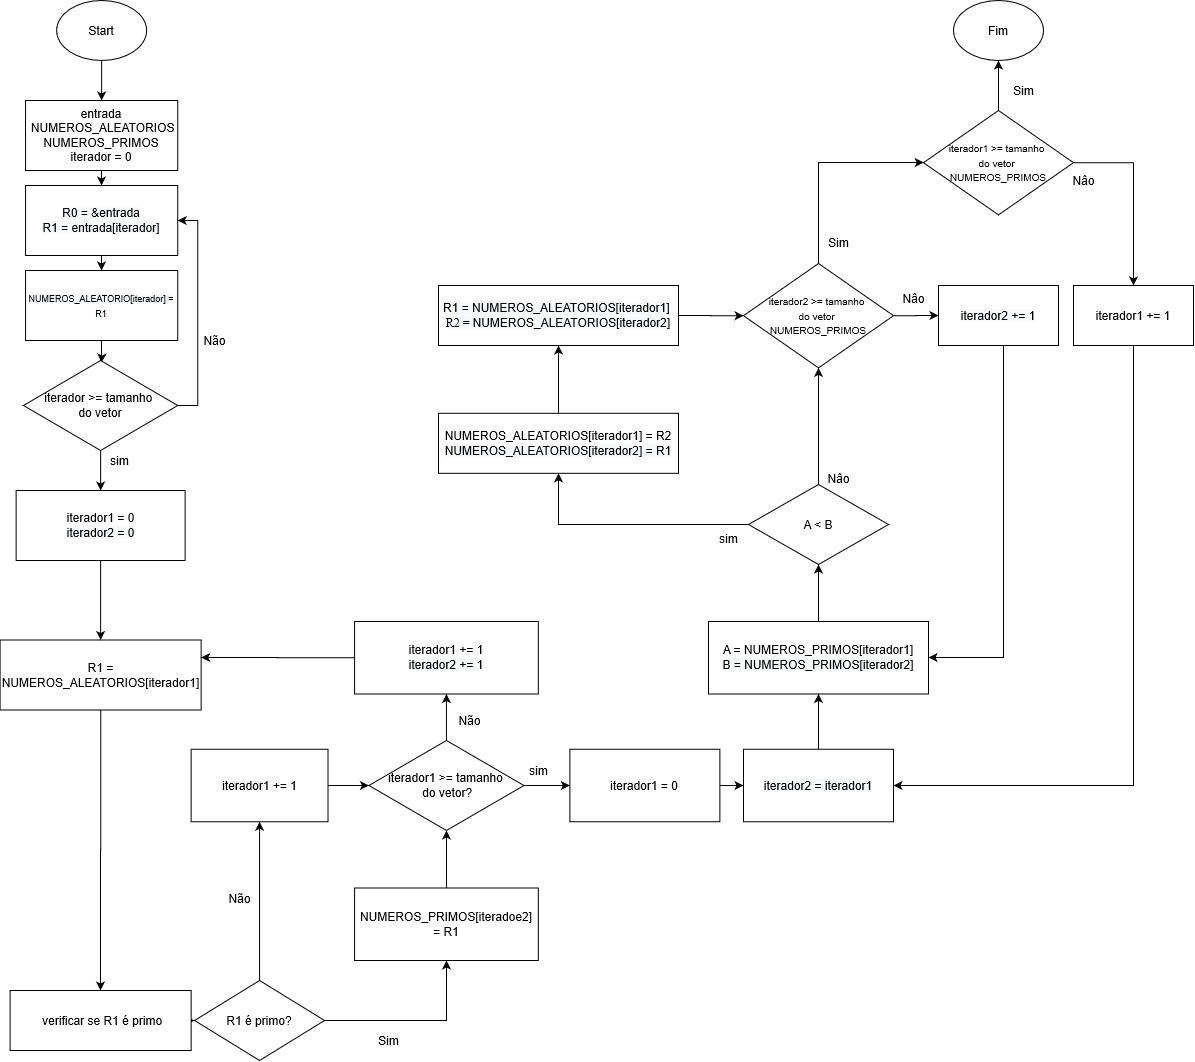

The diagram above was exported from draw.io. Its source (the exported page's mxGraphModel, read from the mxfile embedded in the PNG):
<mxGraphModel grid="1" dx="3170" dy="1790" gridSize="10" guides="1" tooltips="1" connect="1" arrows="1" fold="1" page="1" pageScale="1" pageWidth="850" pageHeight="1100" math="0" shadow="0">
  <root>
    <mxCell id="0" />
    <mxCell id="1" parent="0" />
    <mxCell id="__Z-gVIZ01J1BmjaVSlf-2" parent="1" style="edgeStyle=orthogonalEdgeStyle;rounded=0;orthogonalLoop=1;jettySize=auto;html=1;entryX=0.5;entryY=0;entryDx=0;entryDy=0;" edge="1" source="lw78Jv4D2Do4x6ZkKkh8-1" target="__Z-gVIZ01J1BmjaVSlf-1">
      <mxGeometry as="geometry" relative="1" />
    </mxCell>
    <mxCell id="lw78Jv4D2Do4x6ZkKkh8-1" value="Start" parent="1" vertex="1" style="ellipse;whiteSpace=wrap;html=1;">
      <mxGeometry as="geometry" width="90" height="60" y="30" x="63.13000000000001" />
    </mxCell>
    <mxCell id="__Z-gVIZ01J1BmjaVSlf-12" parent="1" style="edgeStyle=orthogonalEdgeStyle;rounded=0;orthogonalLoop=1;jettySize=auto;html=1;" edge="1" source="__Z-gVIZ01J1BmjaVSlf-1" target="__Z-gVIZ01J1BmjaVSlf-9">
      <mxGeometry as="geometry" relative="1" />
    </mxCell>
    <mxCell id="__Z-gVIZ01J1BmjaVSlf-1" value="entrada&lt;br&gt;&amp;nbsp;NUMEROS_ALEATORIOS&lt;br&gt;NUMEROS_PRIMOS&lt;br&gt;iterador = 0" parent="1" vertex="1" style="rounded=0;whiteSpace=wrap;html=1;">
      <mxGeometry as="geometry" width="152.2" height="70" y="130" x="32.030000000000015" />
    </mxCell>
    <mxCell id="__Z-gVIZ01J1BmjaVSlf-13" parent="1" style="edgeStyle=orthogonalEdgeStyle;rounded=0;orthogonalLoop=1;jettySize=auto;html=1;" edge="1" source="__Z-gVIZ01J1BmjaVSlf-9" target="__Z-gVIZ01J1BmjaVSlf-10">
      <mxGeometry as="geometry" relative="1" />
    </mxCell>
    <mxCell id="__Z-gVIZ01J1BmjaVSlf-9" value="&lt;span style=&quot;font: 12px / 1.2 &amp;#34;helvetica&amp;#34; ; text-align: center ; color: rgb(0 , 0 , 0) ; text-transform: none ; text-indent: 0px ; letter-spacing: normal ; text-decoration: none ; word-spacing: 0px ; display: inline ; float: none ; overflow-wrap: normal ; background-color: rgb(248 , 249 , 250)&quot;&gt;R0 = &amp;amp;entrada&lt;/span&gt;&lt;br style=&quot;text-align: center ; color: rgb(0 , 0 , 0) ; text-transform: none ; text-indent: 0px ; letter-spacing: normal ; font-family: &amp;#34;helvetica&amp;#34; ; font-size: 12px ; font-style: normal ; font-variant: normal ; font-weight: 400 ; text-decoration: none ; word-spacing: 0px&quot;&gt;&lt;span style=&quot;font: 12px / 1.2 &amp;#34;helvetica&amp;#34; ; text-align: center ; color: rgb(0 , 0 , 0) ; text-transform: none ; text-indent: 0px ; letter-spacing: normal ; text-decoration: none ; word-spacing: 0px ; display: inline ; float: none ; overflow-wrap: normal ; background-color: rgb(248 , 249 , 250)&quot;&gt;R1 = entrada[iterador]&lt;/span&gt;" parent="1" vertex="1" style="rounded=0;whiteSpace=wrap;html=1;">
      <mxGeometry as="geometry" width="152.2" height="70" y="215" x="32.030000000000015" />
    </mxCell>
    <mxCell id="__Z-gVIZ01J1BmjaVSlf-16" parent="1" style="edgeStyle=orthogonalEdgeStyle;rounded=0;orthogonalLoop=1;jettySize=auto;html=1;entryX=0.505;entryY=0.023;entryDx=0;entryDy=0;entryPerimeter=0;" edge="1" source="__Z-gVIZ01J1BmjaVSlf-10" target="__Z-gVIZ01J1BmjaVSlf-11">
      <mxGeometry as="geometry" relative="1" />
    </mxCell>
    <mxCell id="__Z-gVIZ01J1BmjaVSlf-10" value="&lt;span style=&quot;font: 9px / 1.2 &amp;#34;helvetica&amp;#34; ; text-align: center ; color: rgb(0 , 0 , 0) ; text-transform: none ; text-indent: 0px ; letter-spacing: normal ; text-decoration: none ; word-spacing: 0px ; display: inline ; font-stretch: normal ; float: none ; overflow-wrap: normal ; background-color: rgb(248 , 249 , 250)&quot;&gt;&lt;font style=&quot;font-size: 9px&quot;&gt;NUMEROS_ALEATORIO[iterador] = R1&lt;/font&gt;&lt;/span&gt;" parent="1" vertex="1" style="rounded=0;whiteSpace=wrap;html=1;">
      <mxGeometry as="geometry" width="152.2" height="70" y="300" x="32.030000000000015" />
    </mxCell>
    <mxCell id="__Z-gVIZ01J1BmjaVSlf-17" parent="1" style="edgeStyle=orthogonalEdgeStyle;rounded=0;orthogonalLoop=1;jettySize=auto;html=1;entryX=1;entryY=0.5;entryDx=0;entryDy=0;" edge="1" source="__Z-gVIZ01J1BmjaVSlf-11" target="__Z-gVIZ01J1BmjaVSlf-9">
      <mxGeometry as="geometry" relative="1">
        <Array as="points">
          <mxPoint y="435" x="204.26" />
          <mxPoint y="250" x="204.26" />
        </Array>
      </mxGeometry>
    </mxCell>
    <mxCell id="__Z-gVIZ01J1BmjaVSlf-27" parent="1" style="edgeStyle=orthogonalEdgeStyle;rounded=0;orthogonalLoop=1;jettySize=auto;html=1;entryX=0.5;entryY=0;entryDx=0;entryDy=0;" edge="1" source="__Z-gVIZ01J1BmjaVSlf-11" target="__Z-gVIZ01J1BmjaVSlf-26">
      <mxGeometry as="geometry" relative="1" />
    </mxCell>
    <mxCell id="__Z-gVIZ01J1BmjaVSlf-11" value="iterador &amp;gt;= tamanho&amp;nbsp;&lt;br&gt;do vetor" parent="1" vertex="1" style="rhombus;whiteSpace=wrap;html=1;">
      <mxGeometry as="geometry" width="154.23" height="90" y="390" x="30.000000000000014" />
    </mxCell>
    <mxCell id="__Z-gVIZ01J1BmjaVSlf-18" value="Não" parent="1" vertex="1" style="text;html=1;align=center;verticalAlign=middle;resizable=0;points=[];autosize=1;">
      <mxGeometry as="geometry" width="40" height="20" y="360" x="201.26" />
    </mxCell>
    <mxCell id="__Z-gVIZ01J1BmjaVSlf-39" parent="1" style="edgeStyle=orthogonalEdgeStyle;rounded=0;orthogonalLoop=1;jettySize=auto;html=1;" edge="1" source="__Z-gVIZ01J1BmjaVSlf-20" target="__Z-gVIZ01J1BmjaVSlf-32">
      <mxGeometry as="geometry" relative="1" />
    </mxCell>
    <mxCell id="__Z-gVIZ01J1BmjaVSlf-20" value="R1 = NUMEROS_ALEATORIOS[iterador1]" parent="1" vertex="1" style="rounded=0;whiteSpace=wrap;html=1;">
      <mxGeometry as="geometry" width="201.05" height="70" y="669.5" x="6.589999999999999" />
    </mxCell>
    <mxCell id="__Z-gVIZ01J1BmjaVSlf-22" value="sim" parent="1" vertex="1" style="text;html=1;align=center;verticalAlign=middle;resizable=0;points=[];autosize=1;">
      <mxGeometry as="geometry" width="30" height="20" y="480" x="111.25999999999999" />
    </mxCell>
    <mxCell id="__Z-gVIZ01J1BmjaVSlf-31" parent="1" style="edgeStyle=orthogonalEdgeStyle;rounded=0;orthogonalLoop=1;jettySize=auto;html=1;entryX=0.5;entryY=0;entryDx=0;entryDy=0;" edge="1" source="__Z-gVIZ01J1BmjaVSlf-26" target="__Z-gVIZ01J1BmjaVSlf-20">
      <mxGeometry as="geometry" relative="1" />
    </mxCell>
    <mxCell id="__Z-gVIZ01J1BmjaVSlf-26" value="iterador1 = 0&lt;br&gt;&lt;span style=&quot;font: 12px / 1.2 &amp;#34;helvetica&amp;#34; ; text-align: center ; color: rgb(0 , 0 , 0) ; text-transform: none ; text-indent: 0px ; letter-spacing: normal ; text-decoration: none ; word-spacing: 0px ; display: inline ; float: none ; overflow-wrap: normal ; background-color: rgb(248 , 249 , 250)&quot;&gt;iterador2 = 0&lt;/span&gt;" parent="1" vertex="1" style="rounded=0;whiteSpace=wrap;html=1;">
      <mxGeometry as="geometry" width="169" height="70" y="520" x="22.63" />
    </mxCell>
    <mxCell id="__Z-gVIZ01J1BmjaVSlf-34" parent="1" style="edgeStyle=orthogonalEdgeStyle;rounded=0;orthogonalLoop=1;jettySize=auto;html=1;entryX=0;entryY=0.5;entryDx=0;entryDy=0;" edge="1" source="__Z-gVIZ01J1BmjaVSlf-32" target="__Z-gVIZ01J1BmjaVSlf-33">
      <mxGeometry as="geometry" relative="1" />
    </mxCell>
    <mxCell id="__Z-gVIZ01J1BmjaVSlf-32" value="&amp;nbsp;verificar se R1 é primo" parent="1" vertex="1" style="rounded=0;whiteSpace=wrap;html=1;">
      <mxGeometry as="geometry" width="181.05" height="60" y="1020" x="16.59" />
    </mxCell>
    <mxCell id="__Z-gVIZ01J1BmjaVSlf-35" parent="1" style="edgeStyle=orthogonalEdgeStyle;rounded=0;orthogonalLoop=1;jettySize=auto;html=1;" edge="1" source="__Z-gVIZ01J1BmjaVSlf-33" target="__Z-gVIZ01J1BmjaVSlf-36">
      <mxGeometry as="geometry" relative="1">
        <mxPoint as="targetPoint" y="680" x="237.33999999999997" />
      </mxGeometry>
    </mxCell>
    <mxCell id="__Z-gVIZ01J1BmjaVSlf-59" parent="1" style="edgeStyle=orthogonalEdgeStyle;rounded=0;orthogonalLoop=1;jettySize=auto;html=1;entryX=0.5;entryY=1;entryDx=0;entryDy=0;" edge="1" source="__Z-gVIZ01J1BmjaVSlf-33" target="__Z-gVIZ01J1BmjaVSlf-50">
      <mxGeometry as="geometry" relative="1" />
    </mxCell>
    <mxCell id="__Z-gVIZ01J1BmjaVSlf-33" value="R1 é primo?" parent="1" vertex="1" style="rhombus;whiteSpace=wrap;html=1;">
      <mxGeometry as="geometry" width="130" height="80" y="1010" x="201.07999999999998" />
    </mxCell>
    <mxCell id="__Z-gVIZ01J1BmjaVSlf-45" parent="1" style="edgeStyle=orthogonalEdgeStyle;rounded=0;orthogonalLoop=1;jettySize=auto;html=1;" edge="1" source="__Z-gVIZ01J1BmjaVSlf-36" target="__Z-gVIZ01J1BmjaVSlf-44">
      <mxGeometry as="geometry" relative="1" />
    </mxCell>
    <mxCell id="__Z-gVIZ01J1BmjaVSlf-36" value="NUMEROS_PRIMOS[iteradoe2] = R1" parent="1" vertex="1" style="rounded=0;whiteSpace=wrap;html=1;">
      <mxGeometry as="geometry" width="183.74" height="72.5" y="917.5" x="361.08" />
    </mxCell>
    <mxCell id="__Z-gVIZ01J1BmjaVSlf-58" parent="1" style="edgeStyle=orthogonalEdgeStyle;rounded=0;orthogonalLoop=1;jettySize=auto;html=1;entryX=1;entryY=0.25;entryDx=0;entryDy=0;" edge="1" source="__Z-gVIZ01J1BmjaVSlf-38" target="__Z-gVIZ01J1BmjaVSlf-20">
      <mxGeometry as="geometry" relative="1" />
    </mxCell>
    <mxCell id="__Z-gVIZ01J1BmjaVSlf-38" value="iterador1 += 1&lt;br&gt;&lt;span style=&quot;font: 12px / 1.2 &amp;#34;helvetica&amp;#34; ; text-align: center ; color: rgb(0 , 0 , 0) ; text-transform: none ; text-indent: 0px ; letter-spacing: normal ; text-decoration: none ; word-spacing: 0px ; display: inline ; float: none ; overflow-wrap: normal ; background-color: rgb(248 , 249 , 250)&quot;&gt;iterador2 += 1&lt;/span&gt;" parent="1" vertex="1" style="rounded=0;whiteSpace=wrap;html=1;">
      <mxGeometry as="geometry" width="183.74" height="72.5" y="651" x="361.08" />
    </mxCell>
    <mxCell id="__Z-gVIZ01J1BmjaVSlf-57" parent="1" style="edgeStyle=orthogonalEdgeStyle;rounded=0;orthogonalLoop=1;jettySize=auto;html=1;entryX=0.5;entryY=1;entryDx=0;entryDy=0;" edge="1" source="__Z-gVIZ01J1BmjaVSlf-44" target="__Z-gVIZ01J1BmjaVSlf-38">
      <mxGeometry as="geometry" relative="1" />
    </mxCell>
    <mxCell id="__Z-gVIZ01J1BmjaVSlf-69" parent="1" style="edgeStyle=orthogonalEdgeStyle;rounded=0;orthogonalLoop=1;jettySize=auto;html=1;" edge="1" source="__Z-gVIZ01J1BmjaVSlf-44" target="__Z-gVIZ01J1BmjaVSlf-68">
      <mxGeometry as="geometry" relative="1" />
    </mxCell>
    <mxCell id="__Z-gVIZ01J1BmjaVSlf-44" value="iterador1 &amp;gt;= tamanho&lt;br&gt;&amp;nbsp;do vetor?" parent="1" vertex="1" style="rhombus;whiteSpace=wrap;html=1;">
      <mxGeometry as="geometry" width="155" height="90" y="770" x="375.45" />
    </mxCell>
    <mxCell id="__Z-gVIZ01J1BmjaVSlf-48" value="Sim" parent="1" vertex="1" style="text;html=1;align=center;verticalAlign=middle;resizable=0;points=[];autosize=1;">
      <mxGeometry as="geometry" width="40" height="20" y="1060" x="375.45" />
    </mxCell>
    <mxCell id="__Z-gVIZ01J1BmjaVSlf-62" parent="1" style="edgeStyle=orthogonalEdgeStyle;rounded=0;orthogonalLoop=1;jettySize=auto;html=1;" edge="1" source="__Z-gVIZ01J1BmjaVSlf-50" target="__Z-gVIZ01J1BmjaVSlf-44">
      <mxGeometry as="geometry" relative="1" />
    </mxCell>
    <mxCell id="__Z-gVIZ01J1BmjaVSlf-50" value="iterador1 += 1" parent="1" vertex="1" style="rounded=0;whiteSpace=wrap;html=1;">
      <mxGeometry as="geometry" width="136.87" height="72.5" y="778.75" x="197.64" />
    </mxCell>
    <mxCell id="__Z-gVIZ01J1BmjaVSlf-61" value="Não" parent="1" vertex="1" style="text;html=1;align=center;verticalAlign=middle;resizable=0;points=[];autosize=1;">
      <mxGeometry as="geometry" width="40" height="20" y="917.5" x="226.38" />
    </mxCell>
    <mxCell id="__Z-gVIZ01J1BmjaVSlf-65" value="sim" parent="1" vertex="1" style="text;html=1;align=center;verticalAlign=middle;resizable=0;points=[];autosize=1;">
      <mxGeometry as="geometry" width="30" height="20" y="790" x="530.45" />
    </mxCell>
    <mxCell id="__Z-gVIZ01J1BmjaVSlf-66" value="Não" parent="1" vertex="1" style="text;html=1;align=center;verticalAlign=middle;resizable=0;points=[];autosize=1;">
      <mxGeometry as="geometry" width="40" height="20" y="739.5" x="456.38" />
    </mxCell>
    <mxCell id="__Z-gVIZ01J1BmjaVSlf-77" parent="1" style="edgeStyle=orthogonalEdgeStyle;rounded=0;orthogonalLoop=1;jettySize=auto;html=1;" edge="1" source="__Z-gVIZ01J1BmjaVSlf-67" target="__Z-gVIZ01J1BmjaVSlf-76">
      <mxGeometry as="geometry" relative="1" />
    </mxCell>
    <mxCell id="__Z-gVIZ01J1BmjaVSlf-67" value="A = NUMEROS_PRIMOS[iterador1]&lt;br&gt;&lt;font style=&quot;background-color: rgb(248 , 249 , 250)&quot;&gt;B&lt;span style=&quot;font: 12px / 1.2 &amp;#34;helvetica&amp;#34; ; text-align: center ; color: rgb(0 , 0 , 0) ; text-transform: none ; text-indent: 0px ; letter-spacing: normal ; text-decoration: none ; word-spacing: 0px ; display: inline ; float: none ; overflow-wrap: normal&quot;&gt; = NUMEROS_PRIMOS[iterador2]&lt;/span&gt;&lt;/font&gt;" parent="1" vertex="1" style="rounded=0;whiteSpace=wrap;html=1;">
      <mxGeometry as="geometry" width="220" height="72.5" y="651" x="715" />
    </mxCell>
    <mxCell id="__Z-gVIZ01J1BmjaVSlf-121" parent="1" style="edgeStyle=orthogonalEdgeStyle;rounded=0;orthogonalLoop=1;jettySize=auto;html=1;" edge="1" source="__Z-gVIZ01J1BmjaVSlf-68" target="__Z-gVIZ01J1BmjaVSlf-120">
      <mxGeometry as="geometry" relative="1" />
    </mxCell>
    <mxCell id="__Z-gVIZ01J1BmjaVSlf-68" value="iterador1 = 0" parent="1" vertex="1" style="rounded=0;whiteSpace=wrap;html=1;">
      <mxGeometry as="geometry" width="150" height="72.5" y="778.75" x="576.38" />
    </mxCell>
    <mxCell id="__Z-gVIZ01J1BmjaVSlf-79" parent="1" style="edgeStyle=orthogonalEdgeStyle;rounded=0;orthogonalLoop=1;jettySize=auto;html=1;" edge="1" source="__Z-gVIZ01J1BmjaVSlf-76" target="__Z-gVIZ01J1BmjaVSlf-78">
      <mxGeometry as="geometry" relative="1" />
    </mxCell>
    <mxCell id="__Z-gVIZ01J1BmjaVSlf-89" parent="1" style="edgeStyle=orthogonalEdgeStyle;rounded=0;orthogonalLoop=1;jettySize=auto;html=1;" edge="1" source="__Z-gVIZ01J1BmjaVSlf-76" target="__Z-gVIZ01J1BmjaVSlf-88">
      <mxGeometry as="geometry" relative="1" />
    </mxCell>
    <mxCell id="__Z-gVIZ01J1BmjaVSlf-76" value="A &amp;lt; B" parent="1" vertex="1" style="rhombus;whiteSpace=wrap;html=1;">
      <mxGeometry as="geometry" width="140" height="80" y="514" x="755" />
    </mxCell>
    <mxCell id="__Z-gVIZ01J1BmjaVSlf-82" parent="1" style="edgeStyle=orthogonalEdgeStyle;rounded=0;orthogonalLoop=1;jettySize=auto;html=1;" edge="1" source="__Z-gVIZ01J1BmjaVSlf-78" target="__Z-gVIZ01J1BmjaVSlf-81">
      <mxGeometry as="geometry" relative="1" />
    </mxCell>
    <mxCell id="__Z-gVIZ01J1BmjaVSlf-78" value="NUMEROS_ALEATORIOS[iterador1] = R2&lt;br&gt;&lt;span style=&quot;font: 12px / 1.2 &amp;#34;helvetica&amp;#34; ; text-align: center ; color: rgb(0 , 0 , 0) ; text-transform: none ; text-indent: 0px ; letter-spacing: normal ; text-decoration: none ; word-spacing: 0px ; display: inline ; float: none ; overflow-wrap: normal ; background-color: rgb(248 , 249 , 250)&quot;&gt;NUMEROS_ALEATORIOS[iterador2] = R1&lt;br&gt;&lt;/span&gt;" parent="1" vertex="1" style="rounded=0;whiteSpace=wrap;html=1;">
      <mxGeometry as="geometry" width="240" height="60" y="442.81" x="445" />
    </mxCell>
    <mxCell id="__Z-gVIZ01J1BmjaVSlf-93" parent="1" style="edgeStyle=orthogonalEdgeStyle;rounded=0;orthogonalLoop=1;jettySize=auto;html=1;" edge="1" source="__Z-gVIZ01J1BmjaVSlf-81" target="__Z-gVIZ01J1BmjaVSlf-88">
      <mxGeometry as="geometry" relative="1" />
    </mxCell>
    <mxCell id="__Z-gVIZ01J1BmjaVSlf-81" value="&lt;span style=&quot;font: 12px / 1.2 &amp;#34;helvetica&amp;#34; ; text-align: center ; color: rgb(0 , 0 , 0) ; text-transform: none ; text-indent: 0px ; letter-spacing: normal ; text-decoration: none ; word-spacing: 0px ; display: inline ; float: none ; overflow-wrap: normal ; background-color: rgb(248 , 249 , 250)&quot;&gt;R1 =&amp;nbsp;&lt;/span&gt;&lt;span style=&quot;text-align: center ; color: rgb(0 , 0 , 0) ; text-transform: none ; line-height: 1.2 ; text-indent: 0px ; letter-spacing: normal ; font-size: 12px ; font-style: normal ; font-variant: normal ; font-weight: normal ; text-decoration: none ; word-spacing: 0px ; display: inline ; font-stretch: normal ; float: none ; overflow-wrap: normal ; background-color: rgb(248 , 249 , 250)&quot;&gt;NUMEROS_ALEATORIOS[iterador1]&amp;nbsp;&lt;br&gt;&lt;span style=&quot;background-color: rgb(248 , 249 , 250) ; color: rgb(0 , 0 , 0) ; display: inline ; float: none ; font-family: &amp;#34;quot&amp;#34; ; font-stretch: normal ; font-style: normal ; font-variant: normal ; font-weight: normal ; letter-spacing: normal ; line-height: 1.2 ; overflow-wrap: normal ; text-align: center ; text-decoration: none ; text-indent: 0px ; text-transform: none ; word-spacing: 0px&quot;&gt;R2 =&amp;nbsp;&lt;/span&gt;&lt;span style=&quot;background-color: rgb(248 , 249 , 250) ; color: rgb(0 , 0 , 0) ; display: inline ; float: none ; font-size: 12px ; font-stretch: normal ; font-style: normal ; font-variant: normal ; font-weight: normal ; letter-spacing: normal ; line-height: 1.2 ; overflow-wrap: normal ; text-align: center ; text-decoration: none ; text-indent: 0px ; text-transform: none ; word-spacing: 0px&quot;&gt;NUMEROS_ALEATORIOS[iterador2]&lt;/span&gt;&lt;/span&gt;&lt;span style=&quot;text-align: center ; color: rgb(0 , 0 , 0) ; text-transform: none ; line-height: 1.2 ; text-indent: 0px ; letter-spacing: normal ; font-size: 12px ; font-style: normal ; font-variant: normal ; font-weight: normal ; text-decoration: none ; word-spacing: 0px ; display: inline ; font-stretch: normal ; float: none ; overflow-wrap: normal ; background-color: rgb(248 , 249 , 250)&quot;&gt;&lt;br&gt;&lt;/span&gt;" parent="1" vertex="1" style="rounded=0;whiteSpace=wrap;html=1;">
      <mxGeometry as="geometry" width="240" height="60" y="315" x="445" />
    </mxCell>
    <mxCell id="__Z-gVIZ01J1BmjaVSlf-106" parent="1" style="edgeStyle=orthogonalEdgeStyle;rounded=0;orthogonalLoop=1;jettySize=auto;html=1;" edge="1" source="__Z-gVIZ01J1BmjaVSlf-83" target="__Z-gVIZ01J1BmjaVSlf-67">
      <mxGeometry as="geometry" relative="1">
        <mxPoint as="targetPoint" y="500" x="1005" />
        <Array as="points">
          <mxPoint y="687" x="1010" />
        </Array>
      </mxGeometry>
    </mxCell>
    <mxCell id="__Z-gVIZ01J1BmjaVSlf-83" value="&lt;font style=&quot;background-color: rgb(248 , 249 , 250)&quot;&gt;iterador2 += 1&lt;/font&gt;" parent="1" vertex="1" style="rounded=0;whiteSpace=wrap;html=1;">
      <mxGeometry as="geometry" width="120" height="60" y="315" x="945" />
    </mxCell>
    <mxCell id="__Z-gVIZ01J1BmjaVSlf-91" parent="1" style="edgeStyle=orthogonalEdgeStyle;rounded=0;orthogonalLoop=1;jettySize=auto;html=1;" edge="1" source="__Z-gVIZ01J1BmjaVSlf-88" target="__Z-gVIZ01J1BmjaVSlf-83">
      <mxGeometry as="geometry" relative="1" />
    </mxCell>
    <mxCell id="__Z-gVIZ01J1BmjaVSlf-124" parent="1" style="edgeStyle=orthogonalEdgeStyle;rounded=0;orthogonalLoop=1;jettySize=auto;html=1;" edge="1" source="__Z-gVIZ01J1BmjaVSlf-88" target="__Z-gVIZ01J1BmjaVSlf-113">
      <mxGeometry as="geometry" relative="1">
        <Array as="points">
          <mxPoint y="192" x="825" />
        </Array>
      </mxGeometry>
    </mxCell>
    <mxCell id="__Z-gVIZ01J1BmjaVSlf-88" value="&lt;font style=&quot;font-size: 10px&quot;&gt;iterador2 &amp;gt;= tamanho&amp;nbsp;&lt;br&gt;do vetor&amp;nbsp;&lt;br&gt;NUMEROS_PRIMOS&lt;/font&gt;" parent="1" vertex="1" style="rhombus;whiteSpace=wrap;html=1;">
      <mxGeometry as="geometry" width="150" height="104.38" y="292.99999999999994" x="750" />
    </mxCell>
    <mxCell id="__Z-gVIZ01J1BmjaVSlf-94" value="sim" parent="1" vertex="1" style="text;html=1;align=center;verticalAlign=middle;resizable=0;points=[];autosize=1;">
      <mxGeometry as="geometry" width="30" height="20" y="558" x="720" />
    </mxCell>
    <mxCell id="__Z-gVIZ01J1BmjaVSlf-95" value="Nâo" parent="1" vertex="1" style="text;html=1;align=center;verticalAlign=middle;resizable=0;points=[];autosize=1;">
      <mxGeometry as="geometry" width="40" height="20" y="498" x="825" />
    </mxCell>
    <mxCell id="__Z-gVIZ01J1BmjaVSlf-96" value="Sim" parent="1" vertex="1" style="text;html=1;align=center;verticalAlign=middle;resizable=0;points=[];autosize=1;">
      <mxGeometry as="geometry" width="40" height="20" y="262.38" x="825" />
    </mxCell>
    <mxCell id="__Z-gVIZ01J1BmjaVSlf-99" value="Nâo" parent="1" vertex="1" style="text;html=1;align=center;verticalAlign=middle;resizable=0;points=[];autosize=1;">
      <mxGeometry as="geometry" width="40" height="20" y="318" x="900" />
    </mxCell>
    <mxCell id="__Z-gVIZ01J1BmjaVSlf-126" parent="1" style="edgeStyle=orthogonalEdgeStyle;rounded=0;orthogonalLoop=1;jettySize=auto;html=1;" edge="1" source="__Z-gVIZ01J1BmjaVSlf-113" target="__Z-gVIZ01J1BmjaVSlf-125">
      <mxGeometry as="geometry" relative="1">
        <Array as="points">
          <mxPoint y="192" x="1140" />
        </Array>
      </mxGeometry>
    </mxCell>
    <mxCell id="__Z-gVIZ01J1BmjaVSlf-129" parent="1" style="edgeStyle=orthogonalEdgeStyle;rounded=0;orthogonalLoop=1;jettySize=auto;html=1;" edge="1" source="__Z-gVIZ01J1BmjaVSlf-113" target="__Z-gVIZ01J1BmjaVSlf-128">
      <mxGeometry as="geometry" relative="1" />
    </mxCell>
    <mxCell id="__Z-gVIZ01J1BmjaVSlf-113" value="&lt;font style=&quot;font-size: 10px&quot;&gt;iterador1 &amp;gt;= tamanho&amp;nbsp;&lt;br&gt;do vetor&amp;nbsp;&lt;br&gt;NUMEROS_PRIMOS&lt;/font&gt;" parent="1" vertex="1" style="rhombus;whiteSpace=wrap;html=1;">
      <mxGeometry as="geometry" width="150" height="104.38" y="139.99999999999994" x="930" />
    </mxCell>
    <mxCell id="__Z-gVIZ01J1BmjaVSlf-122" parent="1" style="edgeStyle=orthogonalEdgeStyle;rounded=0;orthogonalLoop=1;jettySize=auto;html=1;" edge="1" source="__Z-gVIZ01J1BmjaVSlf-120" target="__Z-gVIZ01J1BmjaVSlf-67">
      <mxGeometry as="geometry" relative="1" />
    </mxCell>
    <mxCell id="__Z-gVIZ01J1BmjaVSlf-120" value="&lt;span style=&quot;text-align: center ; color: rgb(0 , 0 , 0) ; text-transform: none ; line-height: 1.2 ; text-indent: 0px ; letter-spacing: normal ; font-size: 12px ; font-style: normal ; font-variant: normal ; font-weight: normal ; text-decoration: none ; word-spacing: 0px ; display: inline ; font-stretch: normal ; float: none ; overflow-wrap: normal ; background-color: rgb(248 , 249 , 250)&quot;&gt;iterador2 = iterador1&lt;/span&gt;" parent="1" vertex="1" style="rounded=0;whiteSpace=wrap;html=1;">
      <mxGeometry as="geometry" width="150" height="72.5" y="778.75" x="750" />
    </mxCell>
    <mxCell id="__Z-gVIZ01J1BmjaVSlf-127" parent="1" style="edgeStyle=orthogonalEdgeStyle;rounded=0;orthogonalLoop=1;jettySize=auto;html=1;entryX=1;entryY=0.5;entryDx=0;entryDy=0;" edge="1" source="__Z-gVIZ01J1BmjaVSlf-125" target="__Z-gVIZ01J1BmjaVSlf-120">
      <mxGeometry as="geometry" relative="1">
        <Array as="points">
          <mxPoint y="815" x="1140" />
        </Array>
      </mxGeometry>
    </mxCell>
    <mxCell id="__Z-gVIZ01J1BmjaVSlf-125" value="iterador1 += 1" parent="1" vertex="1" style="rounded=0;whiteSpace=wrap;html=1;">
      <mxGeometry as="geometry" width="120" height="60" y="315" x="1080" />
    </mxCell>
    <mxCell id="__Z-gVIZ01J1BmjaVSlf-128" value="Fim" parent="1" vertex="1" style="ellipse;whiteSpace=wrap;html=1;">
      <mxGeometry as="geometry" width="90" height="60" y="30" x="960" />
    </mxCell>
    <mxCell id="__Z-gVIZ01J1BmjaVSlf-130" value="Sim" parent="1" vertex="1" style="text;html=1;align=center;verticalAlign=middle;resizable=0;points=[];autosize=1;">
      <mxGeometry as="geometry" width="40" height="20" y="110" x="1010" />
    </mxCell>
    <mxCell id="__Z-gVIZ01J1BmjaVSlf-132" value="Nâo" parent="1" vertex="1" style="text;html=1;align=center;verticalAlign=middle;resizable=0;points=[];autosize=1;">
      <mxGeometry as="geometry" width="40" height="20" y="200" x="1070" />
    </mxCell>
  </root>
</mxGraphModel>